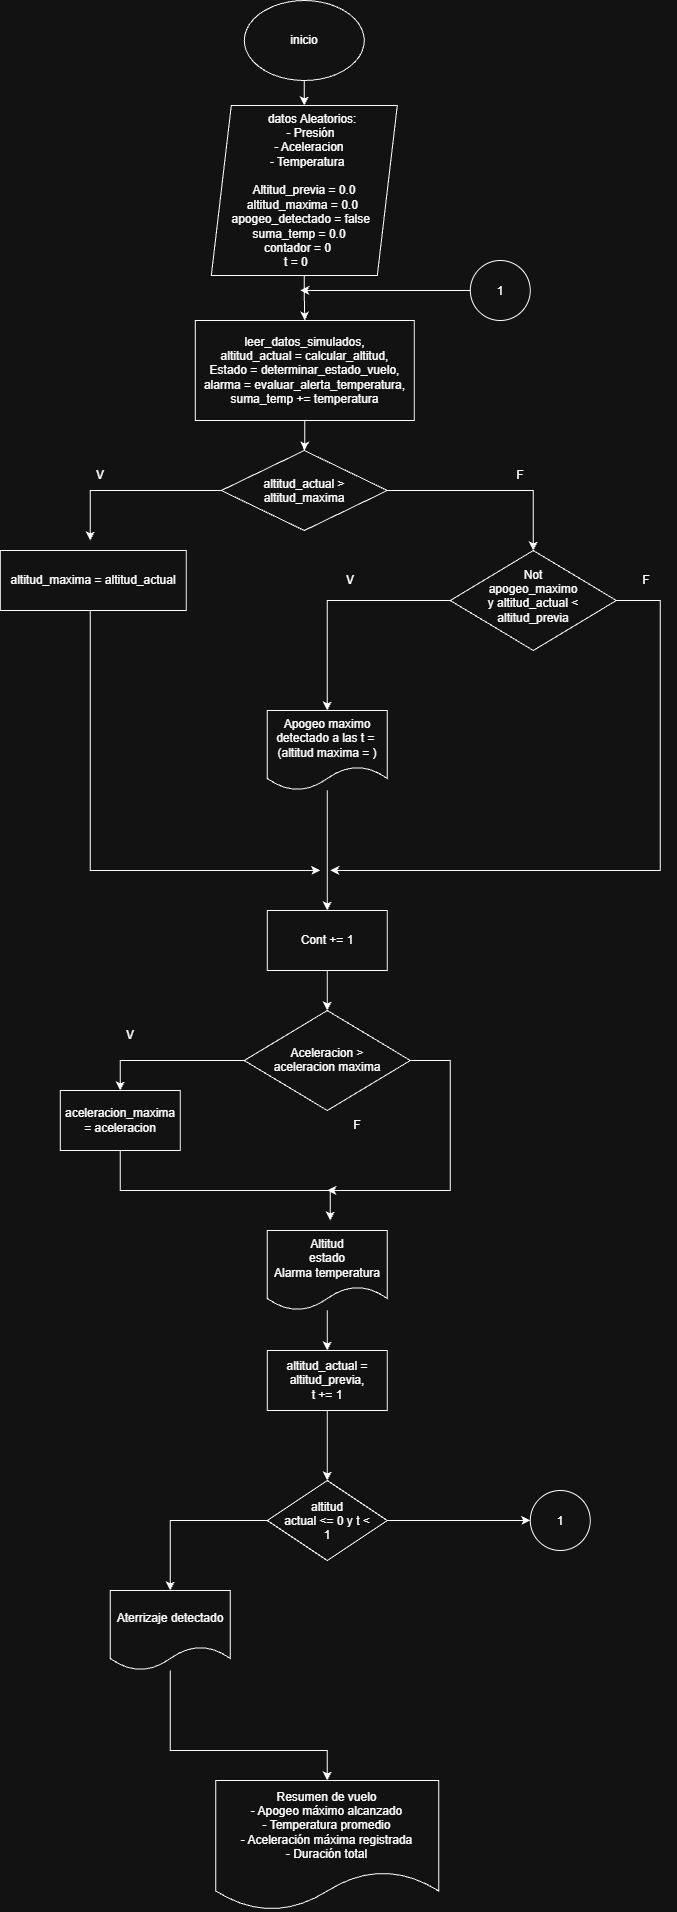

The diagram above was exported from draw.io. Its source (the exported page's mxGraphModel, read from the mxfile embedded in the PNG):
<mxGraphModel dx="959" dy="548" grid="1" gridSize="10" guides="1" tooltips="1" connect="1" arrows="1" fold="1" page="1" pageScale="1" pageWidth="827" pageHeight="1169" math="0" shadow="0">
  <root>
    <mxCell id="0" />
    <mxCell id="1" parent="0" />
    <mxCell id="aDiRfwfU-4TafW5TJQJG-6" edge="1" parent="1" source="aDiRfwfU-4TafW5TJQJG-1" style="edgeStyle=orthogonalEdgeStyle;rounded=0;orthogonalLoop=1;jettySize=auto;html=1;" target="aDiRfwfU-4TafW5TJQJG-2">
      <mxGeometry relative="1" as="geometry" />
    </mxCell>
    <mxCell id="aDiRfwfU-4TafW5TJQJG-1" parent="1" style="ellipse;whiteSpace=wrap;html=1;shapeInside=1;" value="&lt;div&gt;&lt;br&gt;&lt;/div&gt;&lt;div&gt;&lt;br&gt;&lt;/div&gt;&lt;div&gt;inicio&lt;/div&gt;" vertex="1">
      <mxGeometry height="80" width="120" x="354" y="10" as="geometry" />
    </mxCell>
    <mxCell id="aDiRfwfU-4TafW5TJQJG-29" edge="1" parent="1" source="aDiRfwfU-4TafW5TJQJG-2" style="edgeStyle=orthogonalEdgeStyle;rounded=0;orthogonalLoop=1;jettySize=auto;html=1;" target="aDiRfwfU-4TafW5TJQJG-5">
      <mxGeometry relative="1" as="geometry" />
    </mxCell>
    <mxCell id="aDiRfwfU-4TafW5TJQJG-2" parent="1" style="shape=parallelogram;perimeter=parallelogramPerimeter;whiteSpace=wrap;html=1;shapeInside=1;fixedSize=1;" value="&lt;span style=&quot;background-color: transparent; color: light-dark(rgb(0, 0, 0), rgb(255, 255, 255));&quot;&gt;datos Aleatorios:&lt;/span&gt;&lt;div&gt;- Presión&lt;/div&gt;&lt;div&gt;- Aceleracion&lt;/div&gt;&lt;div&gt;- Temperatura&lt;/div&gt;&lt;div&gt;&lt;br&gt;&lt;/div&gt;&lt;div&gt;Altitud_previa = 0.0&lt;/div&gt;&lt;div&gt;altitud_maxima = 0.0&lt;/div&gt;&lt;div&gt;apogeo_detectado = false&lt;br&gt;suma_temp = 0.0&lt;/div&gt;&lt;div&gt;contador = 0&lt;/div&gt;&lt;div&gt;t = 0&lt;/div&gt;&lt;div&gt;&lt;br&gt;&lt;/div&gt;" vertex="1">
      <mxGeometry height="170" width="186" x="321" y="115" as="geometry" />
    </mxCell>
    <mxCell id="aDiRfwfU-4TafW5TJQJG-30" edge="1" parent="1" source="aDiRfwfU-4TafW5TJQJG-5" style="edgeStyle=orthogonalEdgeStyle;rounded=0;orthogonalLoop=1;jettySize=auto;html=1;" target="aDiRfwfU-4TafW5TJQJG-7">
      <mxGeometry relative="1" as="geometry" />
    </mxCell>
    <mxCell id="aDiRfwfU-4TafW5TJQJG-5" parent="1" style="rounded=0;whiteSpace=wrap;html=1;" value="leer_datos_simulados,&lt;div&gt;altitud_actual = calcular_altitud,&lt;/div&gt;&lt;div&gt;Estado = determinar_estado_vuelo,&lt;/div&gt;&lt;div&gt;alarma = evaluar_alerta_temperatura,&lt;/div&gt;&lt;div&gt;suma_temp += temperatura&lt;/div&gt;" vertex="1">
      <mxGeometry height="100" width="219" x="305" y="330" as="geometry" />
    </mxCell>
    <mxCell id="aDiRfwfU-4TafW5TJQJG-8" edge="1" parent="1" source="aDiRfwfU-4TafW5TJQJG-7" style="edgeStyle=orthogonalEdgeStyle;rounded=0;orthogonalLoop=1;jettySize=auto;html=1;">
      <mxGeometry relative="1" as="geometry">
        <mxPoint x="200" y="550" as="targetPoint" />
      </mxGeometry>
    </mxCell>
    <mxCell id="aDiRfwfU-4TafW5TJQJG-13" edge="1" parent="1" source="aDiRfwfU-4TafW5TJQJG-7" style="edgeStyle=orthogonalEdgeStyle;rounded=0;orthogonalLoop=1;jettySize=auto;html=1;entryX=0.5;entryY=0;entryDx=0;entryDy=0;" target="aDiRfwfU-4TafW5TJQJG-12">
      <mxGeometry relative="1" as="geometry" />
    </mxCell>
    <mxCell id="aDiRfwfU-4TafW5TJQJG-7" parent="1" style="rhombus;whiteSpace=wrap;html=1;shapeInside=1;" value="altitud_actual &amp;gt; altitud_maxima" vertex="1">
      <mxGeometry height="80" width="166" x="331" y="460" as="geometry" />
    </mxCell>
    <mxCell id="aDiRfwfU-4TafW5TJQJG-28" edge="1" parent="1" source="aDiRfwfU-4TafW5TJQJG-9" style="edgeStyle=orthogonalEdgeStyle;rounded=0;orthogonalLoop=1;jettySize=auto;html=1;">
      <mxGeometry relative="1" as="geometry">
        <Array as="points">
          <mxPoint x="200" y="880" />
        </Array>
        <mxPoint x="430" y="880" as="targetPoint" />
      </mxGeometry>
    </mxCell>
    <mxCell id="aDiRfwfU-4TafW5TJQJG-9" parent="1" style="rounded=0;whiteSpace=wrap;html=1;" value="altitud_maxima = altitud_actual" vertex="1">
      <mxGeometry height="60" width="186" x="110" y="560" as="geometry" />
    </mxCell>
    <mxCell id="aDiRfwfU-4TafW5TJQJG-10" parent="1" style="text;html=1;whiteSpace=wrap;strokeColor=none;fillColor=none;align=center;verticalAlign=middle;rounded=0;" value="V" vertex="1">
      <mxGeometry height="30" width="60" x="180" y="470" as="geometry" />
    </mxCell>
    <mxCell id="aDiRfwfU-4TafW5TJQJG-16" edge="1" parent="1" source="aDiRfwfU-4TafW5TJQJG-12" style="edgeStyle=orthogonalEdgeStyle;rounded=0;orthogonalLoop=1;jettySize=auto;html=1;">
      <mxGeometry relative="1" as="geometry">
        <Array as="points">
          <mxPoint x="770" y="610" />
          <mxPoint x="770" y="880" />
        </Array>
        <mxPoint x="440" y="880" as="targetPoint" />
      </mxGeometry>
    </mxCell>
    <mxCell id="aDiRfwfU-4TafW5TJQJG-21" edge="1" parent="1" source="aDiRfwfU-4TafW5TJQJG-12" style="edgeStyle=orthogonalEdgeStyle;rounded=0;orthogonalLoop=1;jettySize=auto;html=1;entryX=0.5;entryY=0;entryDx=0;entryDy=0;" target="aDiRfwfU-4TafW5TJQJG-24">
      <mxGeometry relative="1" as="geometry">
        <mxPoint x="440" y="720" as="targetPoint" />
      </mxGeometry>
    </mxCell>
    <mxCell id="aDiRfwfU-4TafW5TJQJG-12" parent="1" style="rhombus;whiteSpace=wrap;html=1;shapeInside=1;" value="Not apogeo_maximo y altitud_actual &amp;lt; altitud_previa" vertex="1">
      <mxGeometry height="100" width="166" x="560" y="560" as="geometry" />
    </mxCell>
    <mxCell id="aDiRfwfU-4TafW5TJQJG-41" edge="1" parent="1" source="aDiRfwfU-4TafW5TJQJG-17" style="edgeStyle=orthogonalEdgeStyle;rounded=0;orthogonalLoop=1;jettySize=auto;html=1;">
      <mxGeometry relative="1" as="geometry">
        <mxPoint x="410" y="300" as="targetPoint" />
      </mxGeometry>
    </mxCell>
    <mxCell id="aDiRfwfU-4TafW5TJQJG-17" parent="1" style="ellipse;whiteSpace=wrap;html=1;shapeInside=1;aspect=fixed;" value="1" vertex="1">
      <mxGeometry height="60" width="60" x="580" y="270" as="geometry" />
    </mxCell>
    <mxCell id="aDiRfwfU-4TafW5TJQJG-20" parent="1" style="text;html=1;whiteSpace=wrap;strokeColor=none;fillColor=none;align=center;verticalAlign=middle;rounded=0;" value="F" vertex="1">
      <mxGeometry height="30" width="60" x="600" y="470" as="geometry" />
    </mxCell>
    <mxCell id="aDiRfwfU-4TafW5TJQJG-22" parent="1" style="text;html=1;whiteSpace=wrap;strokeColor=none;fillColor=none;align=center;verticalAlign=middle;rounded=0;" value="V" vertex="1">
      <mxGeometry height="30" width="60" x="430" y="575" as="geometry" />
    </mxCell>
    <mxCell id="aDiRfwfU-4TafW5TJQJG-27" edge="1" parent="1" source="aDiRfwfU-4TafW5TJQJG-24" style="edgeStyle=orthogonalEdgeStyle;rounded=0;orthogonalLoop=1;jettySize=auto;html=1;">
      <mxGeometry relative="1" as="geometry">
        <mxPoint x="437" y="920" as="targetPoint" />
      </mxGeometry>
    </mxCell>
    <mxCell id="aDiRfwfU-4TafW5TJQJG-24" parent="1" style="shape=document;whiteSpace=wrap;html=1;boundedLbl=1;" value="Apogeo maximo detectado a las t =&amp;nbsp;&lt;div&gt;(altitud maxima = )&lt;/div&gt;" vertex="1">
      <mxGeometry height="80" width="120" x="377" y="720" as="geometry" />
    </mxCell>
    <mxCell id="aDiRfwfU-4TafW5TJQJG-25" parent="1" style="text;html=1;whiteSpace=wrap;strokeColor=none;fillColor=none;align=center;verticalAlign=middle;rounded=0;" value="F" vertex="1">
      <mxGeometry height="30" width="60" x="726" y="575" as="geometry" />
    </mxCell>
    <mxCell id="aDiRfwfU-4TafW5TJQJG-33" edge="1" parent="1" source="aDiRfwfU-4TafW5TJQJG-31" style="edgeStyle=orthogonalEdgeStyle;rounded=0;orthogonalLoop=1;jettySize=auto;html=1;entryX=0.5;entryY=0;entryDx=0;entryDy=0;" target="aDiRfwfU-4TafW5TJQJG-35">
      <mxGeometry relative="1" as="geometry">
        <mxPoint x="437" y="1030" as="targetPoint" />
      </mxGeometry>
    </mxCell>
    <mxCell id="aDiRfwfU-4TafW5TJQJG-31" parent="1" style="rounded=0;whiteSpace=wrap;html=1;" value="Cont += 1" vertex="1">
      <mxGeometry height="60" width="120" x="377" y="920" as="geometry" />
    </mxCell>
    <mxCell id="aDiRfwfU-4TafW5TJQJG-38" edge="1" parent="1" source="aDiRfwfU-4TafW5TJQJG-35" style="edgeStyle=orthogonalEdgeStyle;rounded=0;orthogonalLoop=1;jettySize=auto;html=1;entryX=0.5;entryY=0;entryDx=0;entryDy=0;" target="aDiRfwfU-4TafW5TJQJG-37">
      <mxGeometry relative="1" as="geometry" />
    </mxCell>
    <mxCell id="aDiRfwfU-4TafW5TJQJG-65" edge="1" parent="1" source="aDiRfwfU-4TafW5TJQJG-35" style="edgeStyle=orthogonalEdgeStyle;rounded=0;orthogonalLoop=1;jettySize=auto;html=1;">
      <mxGeometry relative="1" as="geometry">
        <Array as="points">
          <mxPoint x="560.04" y="1070.04" />
          <mxPoint x="560.04" y="1200.04" />
        </Array>
        <mxPoint x="437" y="1200" as="targetPoint" />
      </mxGeometry>
    </mxCell>
    <mxCell id="aDiRfwfU-4TafW5TJQJG-35" parent="1" style="rhombus;whiteSpace=wrap;html=1;shapeInside=1;" value="&lt;br&gt;Aceleracion &amp;gt; aceleracion maxima" vertex="1">
      <mxGeometry height="100" width="166" x="354" y="1020" as="geometry" />
    </mxCell>
    <mxCell id="aDiRfwfU-4TafW5TJQJG-52" edge="1" parent="1" source="aDiRfwfU-4TafW5TJQJG-37" style="edgeStyle=orthogonalEdgeStyle;rounded=0;orthogonalLoop=1;jettySize=auto;html=1;">
      <mxGeometry relative="1" as="geometry">
        <Array as="points">
          <mxPoint x="230" y="1200" />
        </Array>
        <mxPoint x="440" y="1230" as="targetPoint" />
      </mxGeometry>
    </mxCell>
    <mxCell id="aDiRfwfU-4TafW5TJQJG-37" parent="1" style="rounded=0;whiteSpace=wrap;html=1;" value="aceleracion_maxima = aceleracion" vertex="1">
      <mxGeometry height="60" width="120" x="170" y="1100" as="geometry" />
    </mxCell>
    <mxCell id="aDiRfwfU-4TafW5TJQJG-42" parent="1" style="text;html=1;whiteSpace=wrap;strokeColor=none;fillColor=none;align=center;verticalAlign=middle;rounded=0;" value="V" vertex="1">
      <mxGeometry height="30" width="60" x="210" y="1030" as="geometry" />
    </mxCell>
    <mxCell id="aDiRfwfU-4TafW5TJQJG-43" parent="1" style="text;html=1;whiteSpace=wrap;strokeColor=none;fillColor=none;align=center;verticalAlign=middle;rounded=0;" value="F" vertex="1">
      <mxGeometry height="30" width="60" x="437" y="1120" as="geometry" />
    </mxCell>
    <mxCell id="aDiRfwfU-4TafW5TJQJG-54" edge="1" parent="1" source="aDiRfwfU-4TafW5TJQJG-53" style="edgeStyle=orthogonalEdgeStyle;rounded=0;orthogonalLoop=1;jettySize=auto;html=1;">
      <mxGeometry relative="1" as="geometry">
        <mxPoint x="437" y="1360" as="targetPoint" />
      </mxGeometry>
    </mxCell>
    <mxCell id="aDiRfwfU-4TafW5TJQJG-53" parent="1" style="shape=document;whiteSpace=wrap;html=1;boundedLbl=1;" value="Altitud&lt;div&gt;estado&lt;/div&gt;&lt;div&gt;Alarma temperatura&lt;/div&gt;" vertex="1">
      <mxGeometry height="80" width="120" x="377" y="1240" as="geometry" />
    </mxCell>
    <mxCell id="aDiRfwfU-4TafW5TJQJG-58" edge="1" parent="1" source="aDiRfwfU-4TafW5TJQJG-55" style="edgeStyle=orthogonalEdgeStyle;rounded=0;orthogonalLoop=1;jettySize=auto;html=1;" target="aDiRfwfU-4TafW5TJQJG-57" value="">
      <mxGeometry relative="1" as="geometry" />
    </mxCell>
    <mxCell id="aDiRfwfU-4TafW5TJQJG-55" parent="1" style="rounded=0;whiteSpace=wrap;html=1;" value="altitud_actual = altitud_previa,&lt;div&gt;t += 1&lt;/div&gt;" vertex="1">
      <mxGeometry height="60" width="120" x="377" y="1360" as="geometry" />
    </mxCell>
    <mxCell id="aDiRfwfU-4TafW5TJQJG-63" edge="1" parent="1" source="aDiRfwfU-4TafW5TJQJG-57" style="edgeStyle=orthogonalEdgeStyle;rounded=0;orthogonalLoop=1;jettySize=auto;html=1;">
      <mxGeometry relative="1" as="geometry">
        <mxPoint x="280" y="1600" as="targetPoint" />
      </mxGeometry>
    </mxCell>
    <mxCell id="aDiRfwfU-4TafW5TJQJG-69" edge="1" parent="1" source="aDiRfwfU-4TafW5TJQJG-57" style="edgeStyle=orthogonalEdgeStyle;rounded=0;orthogonalLoop=1;jettySize=auto;html=1;">
      <mxGeometry relative="1" as="geometry">
        <Array as="points">
          <mxPoint x="600" y="1530" />
          <mxPoint x="600" y="1530" />
        </Array>
        <mxPoint x="640" y="1530" as="targetPoint" />
      </mxGeometry>
    </mxCell>
    <mxCell id="aDiRfwfU-4TafW5TJQJG-57" parent="1" style="rhombus;whiteSpace=wrap;html=1;shapeInside=1;rounded=0;" value="altitud actual &amp;lt;= 0 y t &amp;lt; 1" vertex="1">
      <mxGeometry height="80" width="120" x="377" y="1490" as="geometry" />
    </mxCell>
    <mxCell id="aDiRfwfU-4TafW5TJQJG-67" edge="1" parent="1" source="aDiRfwfU-4TafW5TJQJG-61" style="edgeStyle=orthogonalEdgeStyle;rounded=0;orthogonalLoop=1;jettySize=auto;html=1;" target="aDiRfwfU-4TafW5TJQJG-66">
      <mxGeometry relative="1" as="geometry">
        <Array as="points">
          <mxPoint x="280" y="1760" />
        </Array>
        <mxPoint x="310" y="1770" as="targetPoint" />
      </mxGeometry>
    </mxCell>
    <mxCell id="aDiRfwfU-4TafW5TJQJG-61" parent="1" style="shape=document;whiteSpace=wrap;html=1;boundedLbl=1;" value="Aterrizaje detectado" vertex="1">
      <mxGeometry height="80" width="120" x="220" y="1600" as="geometry" />
    </mxCell>
    <mxCell id="aDiRfwfU-4TafW5TJQJG-66" parent="1" style="shape=document;whiteSpace=wrap;html=1;boundedLbl=1;" value="&lt;div&gt;&lt;br&gt;&lt;/div&gt;&lt;div&gt;&lt;br&gt;&lt;/div&gt;Resumen de vuelo&lt;div&gt;- Apogeo máximo alcanzado&lt;/div&gt;&lt;div&gt;- Temperatura promedio&lt;/div&gt;&lt;div&gt;- Aceleración máxima registrada&lt;/div&gt;&lt;div&gt;- Duración total&lt;/div&gt;&lt;div&gt;&lt;br&gt;&lt;/div&gt;&lt;div&gt;&lt;br&gt;&lt;/div&gt;" vertex="1">
      <mxGeometry height="130" width="223" x="325.5" y="1790" as="geometry" />
    </mxCell>
    <mxCell id="aDiRfwfU-4TafW5TJQJG-70" parent="1" style="ellipse;whiteSpace=wrap;html=1;shapeInside=1;aspect=fixed;" value="1" vertex="1">
      <mxGeometry height="60" width="60" x="640" y="1500" as="geometry" />
    </mxCell>
  </root>
</mxGraphModel>